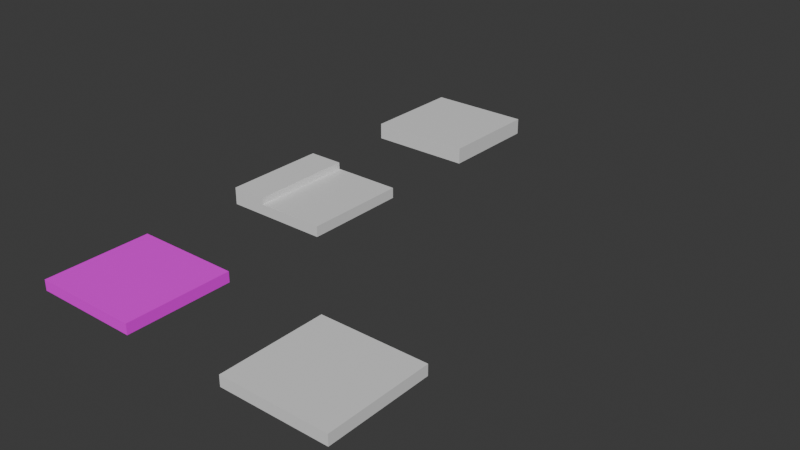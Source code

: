 # Source: city_tileset.blend  (saved by Blender 4.2.66; exported with 4.5.12 LTS)
import bpy
from mathutils import Matrix  # noqa: F401  (used for matrix-valued properties, if any)

bpy.ops.wm.read_factory_settings(use_empty=True)
scene = bpy.context.scene
scene.name = 'Scene'

# ---- collections
col_collection = bpy.data.collections.new('Collection'); scene.collection.children.link(col_collection)

# ---- images (referenced by path relative to the original .blend; pixels are not part of the script)
import os
ASSET_DIR = os.environ.get("B2B_ASSET_DIR", "")  # directory of the original .blend (textures are referenced by path, not embedded)
HERE = os.path.dirname(os.path.abspath(__file__))  # packed textures are extracted next to this script under _unpacked/

def load_image(name, relpath, width, height, colorspace="sRGB"):
    """Load a texture the original file referenced (path relative to the .blend, or extracted next to this script)."""
    p = next((c for c in (os.path.join(HERE, relpath), os.path.join(ASSET_DIR, relpath)) if relpath and os.path.exists(c)), "")
    if p:
        img = bpy.data.images.load(p, check_existing=True)
        img.name = name
    else:  # same state as the original file: an image datablock whose file is absent (Cycles renders it pink)
        img = bpy.data.images.new(name, width, height)
        img.source = "FILE"
        img.filepath = "//" + (relpath or name)
    img.colorspace_settings.name = colorspace
    return img
img_stone_road_tile = load_image('stone-road-tile', 'Textures/stone-road-tile.png', 1024, 1024, 'sRGB')

# ---- materials (node trees are filled in below, after node groups)
mat_material = bpy.data.materials.new('Material')
mat_material.alpha_threshold = 0.0
mat_material.roughness = 0.5
mat_material.line_color = (0.0, 0.0, 0.0, 1.0)
mat_material_001 = bpy.data.materials.new('Material.001')
mat_material_001.alpha_threshold = 0.0
mat_material_001.roughness = 0.5
mat_material_001.line_color = (0.0, 0.0, 0.0, 1.0)
mat_material_002 = bpy.data.materials.new('Material.002')
mat_material_002.alpha_threshold = 0.0
mat_material_002.roughness = 0.5
mat_material_002.line_color = (0.0, 0.0, 0.0, 1.0)
mat_material_003 = bpy.data.materials.new('Material.003')
mat_material_003.alpha_threshold = 0.0
mat_material_003.roughness = 0.5
mat_material_003.line_color = (0.0, 0.0, 0.0, 1.0)

# ---- material node trees
mat_material.use_nodes = True; mat_material.node_tree.nodes.clear()
_N = mat_material.node_tree.nodes; _L = mat_material.node_tree.links
n0 = _N.new('ShaderNodeOutputMaterial'); n0.name = 'Material Output'; n0.location = (300, 300)
n1 = _N.new('ShaderNodeBsdfPrincipled'); n1.name = 'Principled BSDF'; n1.location = (10, 300)
n1.inputs[3].default_value = 1.45
n2 = _N.new('ShaderNodeTexImage'); n2.name = 'Image Texture'; n2.location = (-280, 280)
n2.image = img_stone_road_tile
n2.interpolation = 'Closest'
_L.new(n1.outputs[0], n0.inputs[0])
_L.new(n2.outputs[0], n1.inputs[0])
n0.is_active_output = True
mat_material_001.use_nodes = True; mat_material_001.node_tree.nodes.clear()
_N = mat_material_001.node_tree.nodes; _L = mat_material_001.node_tree.links
n0 = _N.new('ShaderNodeOutputMaterial'); n0.name = 'Material Output'; n0.location = (300, 300)
n1 = _N.new('ShaderNodeBsdfPrincipled'); n1.name = 'Principled BSDF'; n1.location = (10, 300)
n1.inputs[3].default_value = 1.45
_L.new(n1.outputs[0], n0.inputs[0])
n0.is_active_output = True
mat_material_002.use_nodes = True; mat_material_002.node_tree.nodes.clear()
_N = mat_material_002.node_tree.nodes; _L = mat_material_002.node_tree.links
n0 = _N.new('ShaderNodeOutputMaterial'); n0.name = 'Material Output'; n0.location = (300, 300)
n1 = _N.new('ShaderNodeBsdfPrincipled'); n1.name = 'Principled BSDF'; n1.location = (10, 300)
n1.inputs[3].default_value = 1.45
_L.new(n1.outputs[0], n0.inputs[0])
n0.is_active_output = True
mat_material_003.use_nodes = True; mat_material_003.node_tree.nodes.clear()
_N = mat_material_003.node_tree.nodes; _L = mat_material_003.node_tree.links
n0 = _N.new('ShaderNodeOutputMaterial'); n0.name = 'Material Output'; n0.location = (300, 300)
n1 = _N.new('ShaderNodeBsdfPrincipled'); n1.name = 'Principled BSDF'; n1.location = (10, 300)
n1.inputs[3].default_value = 1.45
_L.new(n1.outputs[0], n0.inputs[0])
n0.is_active_output = True

# ---- world
world_world = bpy.data.worlds.new('World'); scene.world = world_world
world_world.use_nodes = True; world_world.node_tree.nodes.clear()
_N = world_world.node_tree.nodes; _L = world_world.node_tree.links
n0 = _N.new('ShaderNodeOutputWorld'); n0.name = 'World Output'; n0.location = (300, 300)
n1 = _N.new('ShaderNodeBackground'); n1.name = 'Background'; n1.location = (10, 300)
n1.inputs[0].default_value = (0.05088, 0.05088, 0.05088, 1.0)
_L.new(n1.outputs[0], n0.inputs[0])
n0.is_active_output = True
world_world.color = (0.05088, 0.05088, 0.05088)
world_world.sun_shadow_jitter_overblur = 0.0

# ---- meshes
me_cube = bpy.data.meshes.new('Cube')
me_cube.from_pydata([(1.0, 1.0, -0.1001), (1.0, -1.0, -0.1001), (-1.0, 1.0, -0.1001), (-1.0, -1.0, -0.1001), (1.0, 1.0, 0.1001), (-1.0, -1.0, 0.1001), (1.0, -1.0, 0.1001), (-1.0, 1.0, 0.1001)], [], [(2, 0, 1, 3), (2, 7, 4, 0), (0, 4, 6, 1), (3, 5, 7, 2), (1, 6, 5, 3), (7, 5, 6, 4)])
_uv = me_cube.uv_layers.new(name='UVMap')
_uv.uv.foreach_set('vector', [1.35e-08, 0.75, 0.25, 0.75, 0.25, 1.0, 1.35e-08, 1.0, 0.2789, 0.9735, 0.2511, 0.9989, 0.2511, 0.7527, 0.2744, 0.7777, 0.2744, 0.7777, 0.2511, 0.7527, 0.5007, 0.7523, 0.473, 0.7776, 0.4775, 0.9734, 0.5007, 0.9984, 0.2511, 0.9989, 0.2789, 0.9735, 0.473, 0.7776, 0.5007, 0.7523, 0.5007, 0.9984, 0.4775, 0.9734, 0.25, 1.0, -2.769e-05, 1.0, -2.636e-05, 0.7499, 0.2501, 0.7501])
me_cube.materials.append(mat_material)
me_cube.use_mirror_vertex_groups = False
me_cube.update()
me_cube_001 = bpy.data.meshes.new('Cube.001')
me_cube_001.from_pydata([(1.244, 1.0, -0.1572), (1.244, -1.0, -0.1572), (-0.7557, 1.0, -0.1572), (-0.7557, -1.0, -0.1572), (1.244, 1.0, 0.0429), (-0.7557, -1.0, 0.0429), (1.244, -1.0, 0.0429), (-0.7557, 1.0, 0.0429), (-0.07391, 1.0, -0.1572), (-0.07391, -1.0, -0.1572), (-0.07391, 1.0, 0.0429), (-0.07391, -1.0, 0.0429), (-0.7557, -1.0, 0.1715), (-0.7557, 1.0, 0.1715), (-0.07391, -1.0, 0.1715), (-0.07391, 1.0, 0.1715)], [], [(8, 0, 1, 9), (8, 10, 4, 0), (0, 4, 6, 1), (3, 5, 7, 2), (9, 11, 5, 3), (10, 11, 6, 4), (11, 10, 15, 14), (1, 6, 11, 9), (2, 7, 10, 8), (2, 8, 9, 3), (13, 12, 14, 15), (10, 7, 13, 15), (7, 5, 12, 13), (5, 11, 14, 12)])
_uv = me_cube_001.uv_layers.new(name='UVMap')
_uv.uv.foreach_set('vector', [0.2102, 0.5, 0.375, 0.5, 0.375, 0.75, 0.2102, 0.75, 0.375, 0.3352, 0.4277, 0.3352, 0.4277, 0.5, 0.375, 0.5, 0.375, 0.5, 0.4277, 0.5, 0.4277, 0.75, 0.375, 0.75, 0.375, 0.0, 0.4277, 0.0, 0.4277, 0.25, 0.375, 0.25, 0.375, 0.9148, 0.4277, 0.9148, 0.4277, 1.0, 0.375, 1.0, 0.4277, 0.3352, 0.4277, 0.2557, 0.4277, 0.75, 0.4277, 0.5, 0.4277, 0.2557, 0.4277, 0.3352, 0.4277, 0.3352, 0.4277, 0.2557, 0.375, 0.75, 0.4277, 0.75, 0.4277, 0.9148, 0.375, 0.9148, 0.375, 0.25, 0.4277, 0.25, 0.4277, 0.3352, 0.375, 0.3352, 0.125, 0.5, 0.2102, 0.5, 0.2102, 0.75, 0.125, 0.75, 0.4277, 0.25, 0.4277, 0.0, 0.4277, 0.2557, 0.4277, 0.3352, 0.4277, 0.3352, 0.4277, 0.25, 0.4277, 0.25, 0.4277, 0.3352, 0.4277, 0.25, 0.4277, 0.0, 0.4277, 0.0, 0.4277, 0.25, 0.4277, 1.0, 0.4277, 0.9148, 0.4277, 0.9148, 0.4277, 1.0])
me_cube_001.materials.append(mat_material_001)
me_cube_001.use_mirror_vertex_groups = False
me_cube_001.update()
me_cube_002 = bpy.data.meshes.new('Cube.002')
me_cube_002.from_pydata([(1.0, 1.0, -0.1716), (1.0, -1.0, -0.1716), (-1.0, 1.0, -0.1716), (-1.0, -1.0, -0.1716), (1.0, 1.0, 0.02847), (-1.0, -1.0, 0.02847), (1.0, -1.0, 0.02847), (-1.0, 1.0, 0.02847), (-1.0, 1.0, 0.1432), (1.0, 1.0, 0.1432), (1.0, -1.0, 0.1432), (-1.0, -1.0, 0.1432)], [], [(2, 0, 1, 3), (2, 7, 4, 0), (0, 4, 6, 1), (3, 5, 7, 2), (1, 6, 5, 3), (7, 5, 11, 8), (8, 11, 10, 9), (4, 7, 8, 9), (5, 6, 10, 11), (6, 4, 9, 10)])
_uv = me_cube_002.uv_layers.new(name='UVMap')
_uv.uv.foreach_set('vector', [0.125, 0.5, 0.375, 0.5, 0.375, 0.75, 0.125, 0.75, 0.375, 0.25, 0.4277, 0.25, 0.4277, 0.5, 0.375, 0.5, 0.375, 0.5, 0.4277, 0.5, 0.4277, 0.75, 0.375, 0.75, 0.375, 0.0, 0.4277, 0.0, 0.4277, 0.25, 0.375, 0.25, 0.375, 0.75, 0.4277, 0.75, 0.4277, 1.0, 0.375, 1.0, 0.4277, 0.25, 0.4277, 0.0, 0.4277, 0.0, 0.4277, 0.25, 0.4277, 0.25, 0.4277, 0.0, 0.4277, 0.75, 0.4277, 0.5, 0.4277, 0.5, 0.4277, 0.25, 0.4277, 0.25, 0.4277, 0.5, 0.4277, 1.0, 0.4277, 0.75, 0.4277, 0.75, 0.4277, 1.0, 0.4277, 0.75, 0.4277, 0.5, 0.4277, 0.5, 0.4277, 0.75])
me_cube_002.materials.append(mat_material_002)
me_cube_002.use_mirror_vertex_groups = False
me_cube_002.update()
me_cube_003 = bpy.data.meshes.new('Cube.003')
me_cube_003.from_pydata([(1.0, 1.0, -0.1001), (1.0, -1.0, -0.1001), (-1.0, 1.0, -0.1001), (-1.0, -1.0, -0.1001), (1.0, 1.0, 0.1001), (-1.0, -1.0, 0.1001), (1.0, -1.0, 0.1001), (-1.0, 1.0, 0.1001)], [], [(2, 0, 1, 3), (2, 7, 4, 0), (0, 4, 6, 1), (3, 5, 7, 2), (1, 6, 5, 3), (7, 5, 6, 4)])
_uv = me_cube_003.uv_layers.new(name='UVMap')
_uv.uv.foreach_set('vector', [0.125, 0.5, 0.375, 0.5, 0.375, 0.75, 0.125, 0.75, 0.375, 0.25, 0.4277, 0.25, 0.4277, 0.5, 0.375, 0.5, 0.375, 0.5, 0.4277, 0.5, 0.4277, 0.75, 0.375, 0.75, 0.375, 0.0, 0.4277, 0.0, 0.4277, 0.25, 0.375, 0.25, 0.375, 0.75, 0.4277, 0.75, 0.4277, 1.0, 0.375, 1.0, 0.4277, 0.25, 0.4277, 0.0, 0.4277, 0.75, 0.4277, 0.5])
me_cube_003.materials.append(mat_material_003)
me_cube_003.use_mirror_vertex_groups = False
me_cube_003.update()

# ---- objects
ob_cube = bpy.data.objects.new('Cube', me_cube)
ob_cube_001 = bpy.data.objects.new('Cube.001', me_cube_001)
ob_cube_002 = bpy.data.objects.new('Cube.002', me_cube_002)
ob_cube_003 = bpy.data.objects.new('Cube.003', me_cube_003)

# ---- transforms, parenting, visibility, modifiers, constraints
ob_cube.location = (0.0, 0.0, 0.1001)
ob_cube.lock_rotations_4d = False
ob_cube.empty_display_type = 'ARROWS'
ob_cube.lineart.crease_threshold = 0.0
ob_cube_001.location = (-0.2443, 4.0, 0.1572)
ob_cube_001.lock_rotations_4d = False
ob_cube_001.empty_display_type = 'ARROWS'
ob_cube_001.lineart.crease_threshold = 0.0
ob_cube_002.location = (0.0, 8.0, 0.1716)
ob_cube_002.lock_rotations_4d = False
ob_cube_002.empty_display_type = 'ARROWS'
ob_cube_002.lineart.crease_threshold = 0.0
ob_cube_003.location = (4.0, 0.0, 0.1001)
ob_cube_003.lock_rotations_4d = False
ob_cube_003.empty_display_type = 'ARROWS'
ob_cube_003.lineart.crease_threshold = 0.0

# ---- collection membership
col_collection.objects.link(ob_cube)
col_collection.objects.link(ob_cube_001)
col_collection.objects.link(ob_cube_002)
col_collection.objects.link(ob_cube_003)

# ---- scene / render settings (as saved in the file)
scene.frame_start = 1; scene.frame_end = 250; scene.frame_set(1)
scene.render.engine = 'BLENDER_EEVEE_NEXT'
bpy.context.view_layer.update()

# ---- added for rendering (the .blend has no active camera and no usable light): camera, sun
cam_auto = bpy.data.cameras.new('AutoCamera')
cam_auto.lens = 50.0
cam_auto.sensor_width = 36.0
cam_auto.clip_end = 1000.0
ob_auto_camera = bpy.data.objects.new('AutoCamera', cam_auto)
scene.collection.objects.link(ob_auto_camera)
ob_auto_camera.location = (12.7942, -8.953, 8.79967)
ob_auto_camera.rotation_euler = (1.09748, -7.21219e-08, 0.694738)
scene.camera = ob_auto_camera
light_auto_sun = bpy.data.lights.new('AutoSun', 'SUN')
light_auto_sun.energy = 3.0
light_auto_sun.angle = 0.0523599
ob_auto_sun = bpy.data.objects.new('AutoSun', light_auto_sun)
scene.collection.objects.link(ob_auto_sun)
ob_auto_sun.rotation_euler = (0.872665, 0.174533, 0.523599)
bpy.context.view_layer.update()
